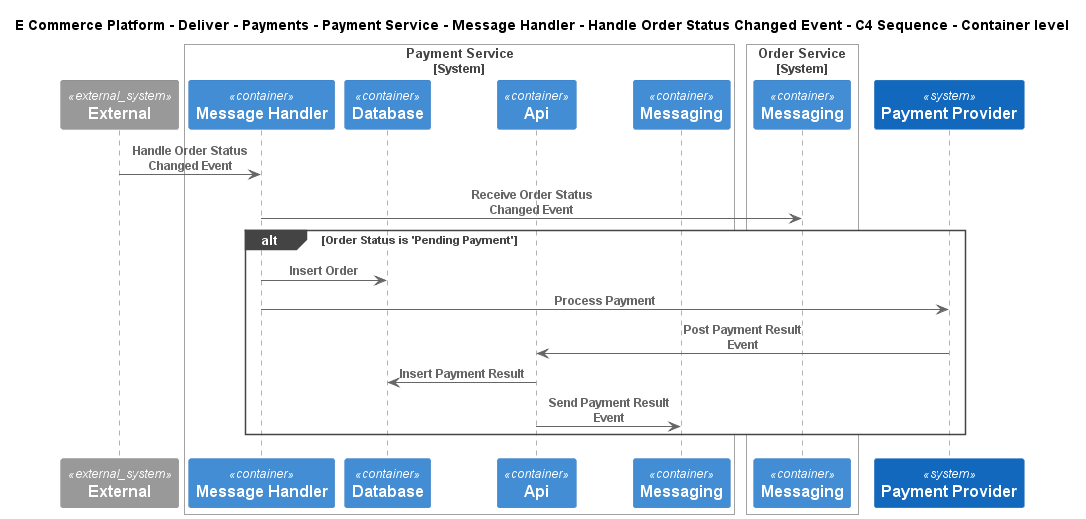

The diagram above was rendered by PlantUML. Its source (embedded in the PNG):
@startuml
!include ..\..\..\..\..\..\..\..\..\.c4s\C4_Sequence.puml
SHOW_FOOT_BOXES()

title E Commerce Platform - Deliver - Payments - Payment Service - Message Handler - Handle Order Status Changed Event - C4 Sequence - Container level

System_Ext(C4InterFlow.SoftwareSystems.ExternalSystem, "External", "")

System_Boundary(ECommercePlatform.Deliver.Payments.SoftwareSystems.PaymentService, "Payment Service")
    Container(ECommercePlatform.Deliver.Payments.SoftwareSystems.PaymentService.Containers.MessageHandler, "Message Handler", "", "")
    ContainerDb(ECommercePlatform.Deliver.Payments.SoftwareSystems.PaymentService.Containers.Database, "Database", "", "")
    Container(ECommercePlatform.Deliver.Payments.SoftwareSystems.PaymentService.Containers.Api, "Api", "", "")
    ContainerQueue(ECommercePlatform.Deliver.Payments.SoftwareSystems.PaymentService.Containers.Messaging, "Messaging", "", "")
Boundary_End()

System_Boundary(ECommercePlatform.GenerateDemand.OrderManagement.SoftwareSystems.OrderService, "Order Service")
    ContainerQueue(ECommercePlatform.GenerateDemand.OrderManagement.SoftwareSystems.OrderService.Containers.Messaging, "Messaging", "", "")
Boundary_End()
System(ECommercePlatform.Deliver.Payments.SoftwareSystems.PaymentProvider, "Payment Provider", "")

Rel(C4InterFlow.SoftwareSystems.ExternalSystem, ECommercePlatform.Deliver.Payments.SoftwareSystems.PaymentService.Containers.MessageHandler, "Handle Order Status Changed Event")
Rel(ECommercePlatform.Deliver.Payments.SoftwareSystems.PaymentService.Containers.MessageHandler, ECommercePlatform.GenerateDemand.OrderManagement.SoftwareSystems.OrderService.Containers.Messaging, "Receive Order Status Changed Event")
alt Order Status is 'Pending Payment'
Rel(ECommercePlatform.Deliver.Payments.SoftwareSystems.PaymentService.Containers.MessageHandler, ECommercePlatform.Deliver.Payments.SoftwareSystems.PaymentService.Containers.Database, "Insert Order")
Rel(ECommercePlatform.Deliver.Payments.SoftwareSystems.PaymentService.Containers.MessageHandler, ECommercePlatform.Deliver.Payments.SoftwareSystems.PaymentProvider, "Process Payment")
Rel(ECommercePlatform.Deliver.Payments.SoftwareSystems.PaymentProvider, ECommercePlatform.Deliver.Payments.SoftwareSystems.PaymentService.Containers.Api, "Post Payment Result Event")
Rel(ECommercePlatform.Deliver.Payments.SoftwareSystems.PaymentService.Containers.Api, ECommercePlatform.Deliver.Payments.SoftwareSystems.PaymentService.Containers.Database, "Insert Payment Result")
Rel(ECommercePlatform.Deliver.Payments.SoftwareSystems.PaymentService.Containers.Api, ECommercePlatform.Deliver.Payments.SoftwareSystems.PaymentService.Containers.Messaging, "Send Payment Result Event")
end


@enduml